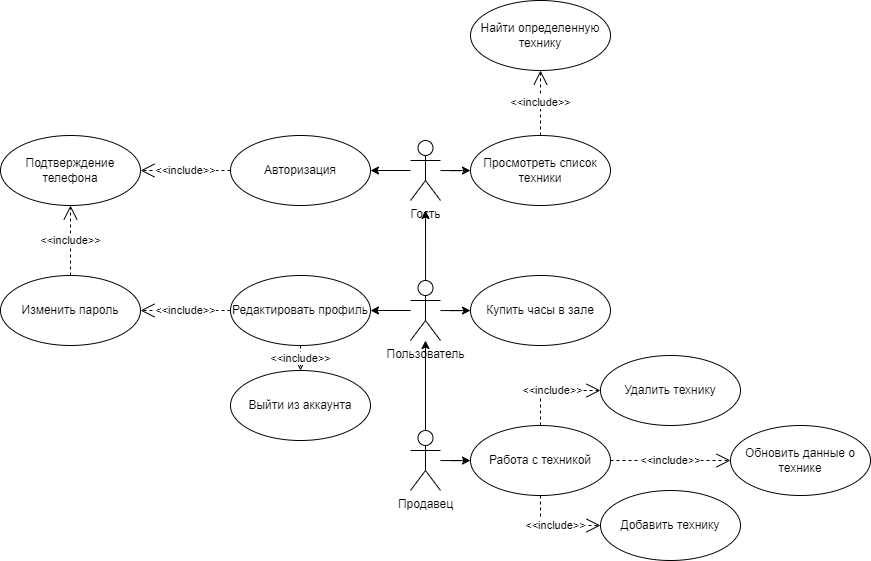

The diagram above was exported from draw.io. Its source (the exported page's mxGraphModel, read from the mxfile embedded in the PNG):
<mxGraphModel dx="1518" dy="675" grid="1" gridSize="10" guides="1" tooltips="1" connect="1" arrows="1" fold="1" page="1" pageScale="1" pageWidth="827" pageHeight="1169" math="0" shadow="0">
  <root>
    <mxCell id="0" />
    <mxCell id="1" parent="0" />
    <mxCell id="xgTPZDGoGvMDf0IchTHO-11" style="edgeStyle=orthogonalEdgeStyle;rounded=0;orthogonalLoop=1;jettySize=auto;html=1;" edge="1" parent="1" source="xgTPZDGoGvMDf0IchTHO-1" target="xgTPZDGoGvMDf0IchTHO-5">
      <mxGeometry relative="1" as="geometry" />
    </mxCell>
    <mxCell id="xgTPZDGoGvMDf0IchTHO-20" style="edgeStyle=orthogonalEdgeStyle;rounded=0;orthogonalLoop=1;jettySize=auto;html=1;" edge="1" parent="1" source="xgTPZDGoGvMDf0IchTHO-1" target="xgTPZDGoGvMDf0IchTHO-19">
      <mxGeometry relative="1" as="geometry" />
    </mxCell>
    <mxCell id="xgTPZDGoGvMDf0IchTHO-1" value="Гость&lt;br&gt;" style="shape=umlActor;verticalLabelPosition=bottom;verticalAlign=top;html=1;" vertex="1" parent="1">
      <mxGeometry x="470" y="580" width="30" height="60" as="geometry" />
    </mxCell>
    <mxCell id="xgTPZDGoGvMDf0IchTHO-13" style="edgeStyle=orthogonalEdgeStyle;rounded=0;orthogonalLoop=1;jettySize=auto;html=1;" edge="1" parent="1" source="xgTPZDGoGvMDf0IchTHO-2" target="xgTPZDGoGvMDf0IchTHO-12">
      <mxGeometry relative="1" as="geometry" />
    </mxCell>
    <mxCell id="xgTPZDGoGvMDf0IchTHO-24" style="edgeStyle=orthogonalEdgeStyle;rounded=0;orthogonalLoop=1;jettySize=auto;html=1;" edge="1" parent="1" source="xgTPZDGoGvMDf0IchTHO-2" target="xgTPZDGoGvMDf0IchTHO-23">
      <mxGeometry relative="1" as="geometry" />
    </mxCell>
    <mxCell id="xgTPZDGoGvMDf0IchTHO-34" style="edgeStyle=orthogonalEdgeStyle;rounded=0;orthogonalLoop=1;jettySize=auto;html=1;" edge="1" parent="1" source="xgTPZDGoGvMDf0IchTHO-2">
      <mxGeometry relative="1" as="geometry">
        <mxPoint x="485" y="650" as="targetPoint" />
      </mxGeometry>
    </mxCell>
    <mxCell id="xgTPZDGoGvMDf0IchTHO-2" value="Пользователь" style="shape=umlActor;verticalLabelPosition=bottom;verticalAlign=top;html=1;" vertex="1" parent="1">
      <mxGeometry x="470" y="720" width="30" height="60" as="geometry" />
    </mxCell>
    <mxCell id="xgTPZDGoGvMDf0IchTHO-26" style="edgeStyle=orthogonalEdgeStyle;rounded=0;orthogonalLoop=1;jettySize=auto;html=1;" edge="1" parent="1" source="xgTPZDGoGvMDf0IchTHO-3" target="xgTPZDGoGvMDf0IchTHO-25">
      <mxGeometry relative="1" as="geometry" />
    </mxCell>
    <mxCell id="xgTPZDGoGvMDf0IchTHO-33" style="edgeStyle=orthogonalEdgeStyle;rounded=0;orthogonalLoop=1;jettySize=auto;html=1;" edge="1" parent="1" source="xgTPZDGoGvMDf0IchTHO-3" target="xgTPZDGoGvMDf0IchTHO-2">
      <mxGeometry relative="1" as="geometry" />
    </mxCell>
    <mxCell id="xgTPZDGoGvMDf0IchTHO-3" value="Продавец" style="shape=umlActor;verticalLabelPosition=bottom;verticalAlign=top;html=1;" vertex="1" parent="1">
      <mxGeometry x="470" y="870" width="30" height="60" as="geometry" />
    </mxCell>
    <mxCell id="xgTPZDGoGvMDf0IchTHO-5" value="Авторизация" style="ellipse;whiteSpace=wrap;html=1;" vertex="1" parent="1">
      <mxGeometry x="290" y="575" width="140" height="70" as="geometry" />
    </mxCell>
    <mxCell id="xgTPZDGoGvMDf0IchTHO-6" value="Подтверждение телефона" style="ellipse;whiteSpace=wrap;html=1;" vertex="1" parent="1">
      <mxGeometry x="60" y="575" width="140" height="70" as="geometry" />
    </mxCell>
    <mxCell id="xgTPZDGoGvMDf0IchTHO-7" value="&amp;lt;&amp;lt;include&amp;gt;&amp;gt;" style="endArrow=open;endSize=12;dashed=1;html=1;rounded=0;edgeStyle=orthogonalEdgeStyle;entryX=1;entryY=0.5;entryDx=0;entryDy=0;exitX=0;exitY=0.5;exitDx=0;exitDy=0;" edge="1" parent="1" source="xgTPZDGoGvMDf0IchTHO-5" target="xgTPZDGoGvMDf0IchTHO-6">
      <mxGeometry width="160" relative="1" as="geometry">
        <mxPoint x="220" y="520" as="sourcePoint" />
        <mxPoint x="380" y="520" as="targetPoint" />
      </mxGeometry>
    </mxCell>
    <mxCell id="xgTPZDGoGvMDf0IchTHO-12" value="Редактировать профиль" style="ellipse;whiteSpace=wrap;html=1;" vertex="1" parent="1">
      <mxGeometry x="290" y="715" width="140" height="70" as="geometry" />
    </mxCell>
    <mxCell id="xgTPZDGoGvMDf0IchTHO-14" value="Изменить пароль" style="ellipse;whiteSpace=wrap;html=1;" vertex="1" parent="1">
      <mxGeometry x="60" y="715" width="140" height="70" as="geometry" />
    </mxCell>
    <mxCell id="xgTPZDGoGvMDf0IchTHO-15" value="&amp;lt;&amp;lt;include&amp;gt;&amp;gt;" style="endArrow=open;endSize=12;dashed=1;html=1;rounded=0;edgeStyle=orthogonalEdgeStyle;entryX=1;entryY=0.5;entryDx=0;entryDy=0;exitX=0;exitY=0.5;exitDx=0;exitDy=0;" edge="1" parent="1" source="xgTPZDGoGvMDf0IchTHO-12" target="xgTPZDGoGvMDf0IchTHO-14">
      <mxGeometry width="160" relative="1" as="geometry">
        <mxPoint x="280" y="750" as="sourcePoint" />
        <mxPoint x="220" y="749" as="targetPoint" />
      </mxGeometry>
    </mxCell>
    <mxCell id="xgTPZDGoGvMDf0IchTHO-16" value="&amp;lt;&amp;lt;include&amp;gt;&amp;gt;" style="endArrow=open;endSize=12;dashed=1;html=1;rounded=0;edgeStyle=orthogonalEdgeStyle;entryX=0.5;entryY=1;entryDx=0;entryDy=0;exitX=0.5;exitY=0;exitDx=0;exitDy=0;" edge="1" parent="1" source="xgTPZDGoGvMDf0IchTHO-14" target="xgTPZDGoGvMDf0IchTHO-6">
      <mxGeometry width="160" relative="1" as="geometry">
        <mxPoint x="310" y="630" as="sourcePoint" />
        <mxPoint x="220" y="630" as="targetPoint" />
      </mxGeometry>
    </mxCell>
    <mxCell id="xgTPZDGoGvMDf0IchTHO-17" value="Выйти из аккаунта" style="ellipse;whiteSpace=wrap;html=1;" vertex="1" parent="1">
      <mxGeometry x="290" y="810" width="140" height="70" as="geometry" />
    </mxCell>
    <mxCell id="xgTPZDGoGvMDf0IchTHO-18" value="&amp;lt;&amp;lt;include&amp;gt;&amp;gt;" style="endArrow=open;endSize=12;dashed=1;html=1;rounded=0;edgeStyle=orthogonalEdgeStyle;entryX=0.5;entryY=0;entryDx=0;entryDy=0;exitX=0.5;exitY=1;exitDx=0;exitDy=0;" edge="1" parent="1" source="xgTPZDGoGvMDf0IchTHO-12" target="xgTPZDGoGvMDf0IchTHO-17">
      <mxGeometry width="160" relative="1" as="geometry">
        <mxPoint x="300" y="760" as="sourcePoint" />
        <mxPoint x="210" y="760" as="targetPoint" />
      </mxGeometry>
    </mxCell>
    <mxCell id="xgTPZDGoGvMDf0IchTHO-19" value="Просмотреть список техники" style="ellipse;whiteSpace=wrap;html=1;" vertex="1" parent="1">
      <mxGeometry x="530" y="575" width="140" height="70" as="geometry" />
    </mxCell>
    <mxCell id="xgTPZDGoGvMDf0IchTHO-21" value="&amp;lt;&amp;lt;include&amp;gt;&amp;gt;" style="endArrow=open;endSize=12;dashed=1;html=1;rounded=0;edgeStyle=orthogonalEdgeStyle;exitX=0.5;exitY=0;exitDx=0;exitDy=0;entryX=0.5;entryY=1;entryDx=0;entryDy=0;" edge="1" parent="1" source="xgTPZDGoGvMDf0IchTHO-19" target="xgTPZDGoGvMDf0IchTHO-22">
      <mxGeometry width="160" relative="1" as="geometry">
        <mxPoint x="580" y="530" as="sourcePoint" />
        <mxPoint x="600" y="520" as="targetPoint" />
      </mxGeometry>
    </mxCell>
    <mxCell id="xgTPZDGoGvMDf0IchTHO-22" value="Найти определенную технику" style="ellipse;whiteSpace=wrap;html=1;" vertex="1" parent="1">
      <mxGeometry x="530" y="440" width="140" height="70" as="geometry" />
    </mxCell>
    <mxCell id="xgTPZDGoGvMDf0IchTHO-23" value="Купить часы в зале" style="ellipse;whiteSpace=wrap;html=1;" vertex="1" parent="1">
      <mxGeometry x="530" y="715" width="140" height="70" as="geometry" />
    </mxCell>
    <mxCell id="xgTPZDGoGvMDf0IchTHO-25" value="Работа с техникой" style="ellipse;whiteSpace=wrap;html=1;" vertex="1" parent="1">
      <mxGeometry x="530" y="865" width="140" height="70" as="geometry" />
    </mxCell>
    <mxCell id="xgTPZDGoGvMDf0IchTHO-27" value="Удалить технику" style="ellipse;whiteSpace=wrap;html=1;" vertex="1" parent="1">
      <mxGeometry x="660" y="795" width="140" height="70" as="geometry" />
    </mxCell>
    <mxCell id="xgTPZDGoGvMDf0IchTHO-28" value="Добавить технику" style="ellipse;whiteSpace=wrap;html=1;" vertex="1" parent="1">
      <mxGeometry x="660" y="930" width="140" height="70" as="geometry" />
    </mxCell>
    <mxCell id="xgTPZDGoGvMDf0IchTHO-29" value="Обновить данные о технике" style="ellipse;whiteSpace=wrap;html=1;" vertex="1" parent="1">
      <mxGeometry x="790" y="865" width="140" height="70" as="geometry" />
    </mxCell>
    <mxCell id="xgTPZDGoGvMDf0IchTHO-30" value="&amp;lt;&amp;lt;include&amp;gt;&amp;gt;" style="endArrow=open;endSize=12;dashed=1;html=1;rounded=0;edgeStyle=orthogonalEdgeStyle;entryX=0;entryY=0.5;entryDx=0;entryDy=0;exitX=1;exitY=0.5;exitDx=0;exitDy=0;" edge="1" parent="1" source="xgTPZDGoGvMDf0IchTHO-25" target="xgTPZDGoGvMDf0IchTHO-29">
      <mxGeometry width="160" relative="1" as="geometry">
        <mxPoint x="300" y="760" as="sourcePoint" />
        <mxPoint x="210" y="760" as="targetPoint" />
      </mxGeometry>
    </mxCell>
    <mxCell id="xgTPZDGoGvMDf0IchTHO-31" value="&amp;lt;&amp;lt;include&amp;gt;&amp;gt;" style="endArrow=open;endSize=12;dashed=1;html=1;rounded=0;edgeStyle=orthogonalEdgeStyle;entryX=0;entryY=0.5;entryDx=0;entryDy=0;exitX=0.5;exitY=1;exitDx=0;exitDy=0;" edge="1" parent="1" source="xgTPZDGoGvMDf0IchTHO-25" target="xgTPZDGoGvMDf0IchTHO-28">
      <mxGeometry width="160" relative="1" as="geometry">
        <mxPoint x="680" y="910" as="sourcePoint" />
        <mxPoint x="800" y="910" as="targetPoint" />
      </mxGeometry>
    </mxCell>
    <mxCell id="xgTPZDGoGvMDf0IchTHO-32" value="&amp;lt;&amp;lt;include&amp;gt;&amp;gt;" style="endArrow=open;endSize=12;dashed=1;html=1;rounded=0;edgeStyle=orthogonalEdgeStyle;entryX=0;entryY=0.5;entryDx=0;entryDy=0;exitX=0.5;exitY=0;exitDx=0;exitDy=0;" edge="1" parent="1" source="xgTPZDGoGvMDf0IchTHO-25" target="xgTPZDGoGvMDf0IchTHO-27">
      <mxGeometry width="160" relative="1" as="geometry">
        <mxPoint x="690" y="920" as="sourcePoint" />
        <mxPoint x="810" y="920" as="targetPoint" />
      </mxGeometry>
    </mxCell>
  </root>
</mxGraphModel>